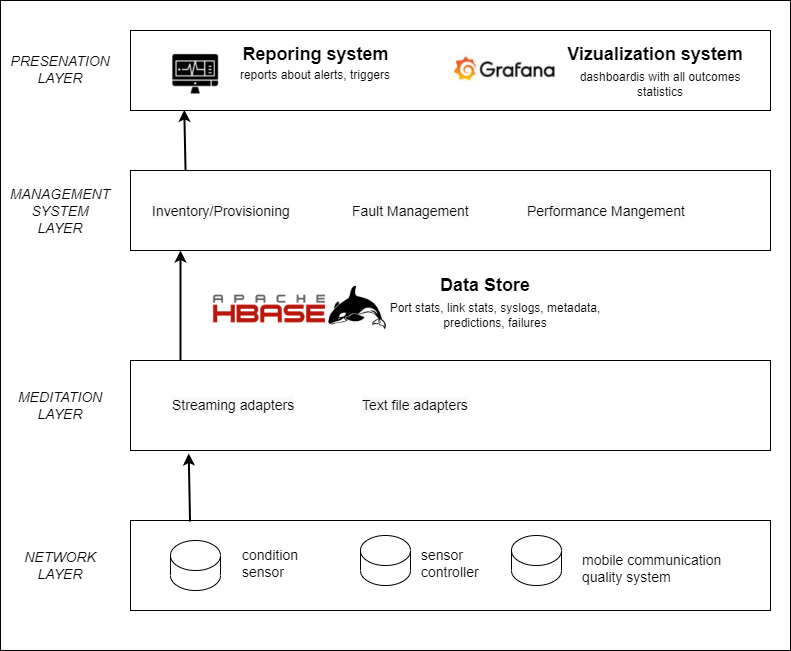

The diagram above was exported from draw.io. Its source (the exported page's mxGraphModel, read from the mxfile embedded in the PNG):
<mxGraphModel dx="1209" dy="692" grid="1" gridSize="10" guides="1" tooltips="1" connect="1" arrows="1" fold="1" page="1" pageScale="1" pageWidth="827" pageHeight="1169" math="0" shadow="0">
  <root>
    <mxCell id="0" />
    <mxCell id="1" parent="0" />
    <mxCell id="V6W8v6mgEp7wrVp3Lfff-56" value="" style="rounded=0;whiteSpace=wrap;html=1;fontSize=14;" vertex="1" parent="1">
      <mxGeometry x="20" y="90" width="790" height="650" as="geometry" />
    </mxCell>
    <mxCell id="V6W8v6mgEp7wrVp3Lfff-2" value="" style="rounded=0;whiteSpace=wrap;html=1;" vertex="1" parent="1">
      <mxGeometry x="150" y="610" width="640" height="90" as="geometry" />
    </mxCell>
    <mxCell id="V6W8v6mgEp7wrVp3Lfff-4" value="" style="shape=cylinder3;whiteSpace=wrap;html=1;boundedLbl=1;backgroundOutline=1;size=15;" vertex="1" parent="1">
      <mxGeometry x="190" y="630" width="50" height="50" as="geometry" />
    </mxCell>
    <mxCell id="V6W8v6mgEp7wrVp3Lfff-8" value="&lt;br&gt;&lt;br&gt;" style="rounded=0;whiteSpace=wrap;html=1;" vertex="1" parent="1">
      <mxGeometry x="150" y="260" width="640" height="80" as="geometry" />
    </mxCell>
    <mxCell id="V6W8v6mgEp7wrVp3Lfff-9" value="&lt;i&gt;&lt;font style=&quot;font-size: 14px&quot;&gt;MEDITATION LAYER&lt;/font&gt;&lt;/i&gt;" style="text;html=1;strokeColor=none;fillColor=none;align=center;verticalAlign=middle;whiteSpace=wrap;rounded=0;" vertex="1" parent="1">
      <mxGeometry x="50" y="480" width="60" height="30" as="geometry" />
    </mxCell>
    <mxCell id="V6W8v6mgEp7wrVp3Lfff-10" value="" style="rounded=0;whiteSpace=wrap;html=1;" vertex="1" parent="1">
      <mxGeometry x="150" y="120" width="640" height="80" as="geometry" />
    </mxCell>
    <mxCell id="V6W8v6mgEp7wrVp3Lfff-11" value="&lt;i&gt;&lt;font style=&quot;font-size: 14px&quot;&gt;PRESENATION LAYER&lt;/font&gt;&lt;/i&gt;" style="text;html=1;strokeColor=none;fillColor=none;align=center;verticalAlign=middle;whiteSpace=wrap;rounded=0;" vertex="1" parent="1">
      <mxGeometry x="50" y="143.53" width="60" height="30" as="geometry" />
    </mxCell>
    <mxCell id="V6W8v6mgEp7wrVp3Lfff-14" value="" style="shape=image;verticalLabelPosition=bottom;labelBackgroundColor=default;verticalAlign=top;aspect=fixed;imageAspect=0;image=data:image/png,(base64 omitted: 13452 chars);clipPath=inset(4.33% 4.33% 20.33% 5.67%);" vertex="1" parent="1">
      <mxGeometry x="190" y="143.52999999999997" width="51.09" height="42.77" as="geometry" />
    </mxCell>
    <mxCell id="V6W8v6mgEp7wrVp3Lfff-15" value="&lt;font style=&quot;font-size: 18px&quot;&gt;&lt;b&gt;Reporing system&lt;/b&gt;&lt;/font&gt;" style="text;html=1;strokeColor=none;fillColor=none;align=center;verticalAlign=middle;whiteSpace=wrap;rounded=0;" vertex="1" parent="1">
      <mxGeometry x="230.55" y="128.61" width="208.91" height="30" as="geometry" />
    </mxCell>
    <mxCell id="V6W8v6mgEp7wrVp3Lfff-17" value="&lt;b&gt;&lt;font style=&quot;font-size: 18px&quot;&gt;Vizualization system&lt;/font&gt;&lt;/b&gt;" style="text;html=1;strokeColor=none;fillColor=none;align=center;verticalAlign=middle;whiteSpace=wrap;rounded=0;" vertex="1" parent="1">
      <mxGeometry x="569.93" y="128.61" width="210.07" height="30" as="geometry" />
    </mxCell>
    <mxCell id="V6W8v6mgEp7wrVp3Lfff-23" value="Port stats, link stats, syslogs, metadata,&lt;br&gt;predictions, failures" style="text;html=1;strokeColor=none;fillColor=none;align=center;verticalAlign=middle;whiteSpace=wrap;rounded=0;" vertex="1" parent="1">
      <mxGeometry x="400" y="390" width="230" height="30" as="geometry" />
    </mxCell>
    <mxCell id="V6W8v6mgEp7wrVp3Lfff-24" value="" style="endArrow=classic;html=1;rounded=0;fontSize=18;exitX=0.086;exitY=0;exitDx=0;exitDy=0;exitPerimeter=0;strokeWidth=2;entryX=0.084;entryY=0.992;entryDx=0;entryDy=0;entryPerimeter=0;" edge="1" parent="1" source="V6W8v6mgEp7wrVp3Lfff-8" target="V6W8v6mgEp7wrVp3Lfff-10">
      <mxGeometry width="50" height="50" relative="1" as="geometry">
        <mxPoint x="170" y="370" as="sourcePoint" />
        <mxPoint x="200" y="250" as="targetPoint" />
      </mxGeometry>
    </mxCell>
    <mxCell id="V6W8v6mgEp7wrVp3Lfff-28" value="" style="shape=cylinder3;whiteSpace=wrap;html=1;boundedLbl=1;backgroundOutline=1;size=15;" vertex="1" parent="1">
      <mxGeometry x="380" y="625" width="50" height="50" as="geometry" />
    </mxCell>
    <mxCell id="V6W8v6mgEp7wrVp3Lfff-29" value="" style="shape=cylinder3;whiteSpace=wrap;html=1;boundedLbl=1;backgroundOutline=1;size=15;" vertex="1" parent="1">
      <mxGeometry x="531" y="625" width="50" height="50" as="geometry" />
    </mxCell>
    <mxCell id="V6W8v6mgEp7wrVp3Lfff-30" value="&lt;i&gt;&lt;font style=&quot;font-size: 14px&quot;&gt;NETWORK LAYER&lt;/font&gt;&lt;/i&gt;" style="text;html=1;strokeColor=none;fillColor=none;align=center;verticalAlign=middle;whiteSpace=wrap;rounded=0;" vertex="1" parent="1">
      <mxGeometry x="50" y="640" width="60" height="30" as="geometry" />
    </mxCell>
    <mxCell id="V6W8v6mgEp7wrVp3Lfff-35" value="" style="rounded=0;whiteSpace=wrap;html=1;" vertex="1" parent="1">
      <mxGeometry x="150" y="450" width="640" height="90" as="geometry" />
    </mxCell>
    <mxCell id="V6W8v6mgEp7wrVp3Lfff-36" value="&lt;font style=&quot;font-size: 14px&quot;&gt;&lt;i&gt;MANAGEMENT SYSTEM LAYER&lt;/i&gt;&lt;/font&gt;" style="text;html=1;strokeColor=none;fillColor=none;align=center;verticalAlign=middle;whiteSpace=wrap;rounded=0;" vertex="1" parent="1">
      <mxGeometry x="50" y="286.25" width="60" height="30" as="geometry" />
    </mxCell>
    <mxCell id="V6W8v6mgEp7wrVp3Lfff-37" value="" style="shape=image;verticalLabelPosition=bottom;labelBackgroundColor=default;verticalAlign=top;aspect=fixed;imageAspect=0;image=https://commons.bmstu.wiki/images/e/ee/Hbase_logo_with_orca.png;" vertex="1" parent="1">
      <mxGeometry x="231.09" y="375" width="176.25" height="45" as="geometry" />
    </mxCell>
    <mxCell id="V6W8v6mgEp7wrVp3Lfff-38" value="&lt;b&gt;&lt;font style=&quot;font-size: 18px&quot;&gt;Data Store&lt;/font&gt;&lt;/b&gt;" style="text;html=1;strokeColor=none;fillColor=none;align=center;verticalAlign=middle;whiteSpace=wrap;rounded=0;" vertex="1" parent="1">
      <mxGeometry x="430" y="360" width="150" height="30" as="geometry" />
    </mxCell>
    <mxCell id="V6W8v6mgEp7wrVp3Lfff-39" value="" style="endArrow=classic;html=1;rounded=0;fontSize=18;strokeWidth=2;" edge="1" parent="1">
      <mxGeometry width="50" height="50" relative="1" as="geometry">
        <mxPoint x="200" y="450" as="sourcePoint" />
        <mxPoint x="200" y="340" as="targetPoint" />
        <Array as="points" />
      </mxGeometry>
    </mxCell>
    <mxCell id="V6W8v6mgEp7wrVp3Lfff-42" value="&lt;span style=&quot;color: rgb(0, 0, 0); font-family: helvetica; font-size: 14px; font-style: normal; font-weight: 400; letter-spacing: normal; text-align: left; text-indent: 0px; text-transform: none; word-spacing: 0px; background-color: rgb(248, 249, 250); display: inline; float: none;&quot;&gt;Inventory/Provisioning&lt;/span&gt;" style="text;whiteSpace=wrap;html=1;fontSize=14;" vertex="1" parent="1">
      <mxGeometry x="170" y="286.25" width="160" height="30" as="geometry" />
    </mxCell>
    <mxCell id="V6W8v6mgEp7wrVp3Lfff-44" value="&lt;span style=&quot;color: rgb(0, 0, 0); font-family: helvetica; font-size: 14px; font-style: normal; font-weight: 400; letter-spacing: normal; text-align: left; text-indent: 0px; text-transform: none; word-spacing: 0px; background-color: rgb(248, 249, 250); display: inline; float: none;&quot;&gt;Fault Management&lt;/span&gt;" style="text;whiteSpace=wrap;html=1;fontSize=14;" vertex="1" parent="1">
      <mxGeometry x="370" y="286.25" width="140" height="30" as="geometry" />
    </mxCell>
    <mxCell id="V6W8v6mgEp7wrVp3Lfff-45" value="&lt;span style=&quot;color: rgb(0, 0, 0); font-family: helvetica; font-size: 14px; font-style: normal; font-weight: 400; letter-spacing: normal; text-align: left; text-indent: 0px; text-transform: none; word-spacing: 0px; background-color: rgb(248, 249, 250); display: inline; float: none;&quot;&gt;Performance Mangement&lt;/span&gt;" style="text;whiteSpace=wrap;html=1;fontSize=14;" vertex="1" parent="1">
      <mxGeometry x="544.9300000000001" y="286.25" width="180" height="30" as="geometry" />
    </mxCell>
    <mxCell id="V6W8v6mgEp7wrVp3Lfff-46" value="" style="endArrow=classic;html=1;rounded=0;fontSize=14;strokeWidth=2;entryX=0.091;entryY=1.033;entryDx=0;entryDy=0;entryPerimeter=0;exitX=0.093;exitY=0.011;exitDx=0;exitDy=0;exitPerimeter=0;" edge="1" parent="1" source="V6W8v6mgEp7wrVp3Lfff-2" target="V6W8v6mgEp7wrVp3Lfff-35">
      <mxGeometry width="50" height="50" relative="1" as="geometry">
        <mxPoint x="190" y="580" as="sourcePoint" />
        <mxPoint x="240" y="530" as="targetPoint" />
      </mxGeometry>
    </mxCell>
    <mxCell id="V6W8v6mgEp7wrVp3Lfff-47" value="reports about alerts, triggers" style="text;html=1;strokeColor=none;fillColor=none;align=center;verticalAlign=middle;whiteSpace=wrap;rounded=0;" vertex="1" parent="1">
      <mxGeometry x="250" y="150" width="170" height="30" as="geometry" />
    </mxCell>
    <mxCell id="V6W8v6mgEp7wrVp3Lfff-48" value="dashboardis with all outcomes statistics" style="text;html=1;strokeColor=none;fillColor=none;align=center;verticalAlign=middle;whiteSpace=wrap;rounded=0;" vertex="1" parent="1">
      <mxGeometry x="590" y="158.60999999999999" width="180" height="30" as="geometry" />
    </mxCell>
    <mxCell id="V6W8v6mgEp7wrVp3Lfff-49" value="&lt;span style=&quot;color: rgb(0 , 0 , 0) ; font-family: &amp;#34;helvetica&amp;#34; ; font-size: 14px ; font-style: normal ; font-weight: 400 ; letter-spacing: normal ; text-align: left ; text-indent: 0px ; text-transform: none ; word-spacing: 0px ; background-color: rgb(248 , 249 , 250) ; display: inline ; float: none&quot;&gt;Streaming adapters&lt;/span&gt;" style="text;whiteSpace=wrap;html=1;fontSize=14;" vertex="1" parent="1">
      <mxGeometry x="190" y="480" width="160" height="30" as="geometry" />
    </mxCell>
    <mxCell id="V6W8v6mgEp7wrVp3Lfff-50" value="&lt;span style=&quot;color: rgb(0 , 0 , 0) ; font-family: &amp;#34;helvetica&amp;#34; ; font-size: 14px ; font-style: normal ; font-weight: 400 ; letter-spacing: normal ; text-align: left ; text-indent: 0px ; text-transform: none ; word-spacing: 0px ; background-color: rgb(248 , 249 , 250) ; display: inline ; float: none&quot;&gt;Text file adapters&lt;/span&gt;" style="text;whiteSpace=wrap;html=1;fontSize=14;" vertex="1" parent="1">
      <mxGeometry x="380" y="480" width="160" height="30" as="geometry" />
    </mxCell>
    <mxCell id="V6W8v6mgEp7wrVp3Lfff-52" value="condition sensor" style="text;whiteSpace=wrap;html=1;fontSize=14;" vertex="1" parent="1">
      <mxGeometry x="260" y="630" width="100" height="30" as="geometry" />
    </mxCell>
    <mxCell id="V6W8v6mgEp7wrVp3Lfff-54" value="sensor controller" style="text;whiteSpace=wrap;html=1;fontSize=14;" vertex="1" parent="1">
      <mxGeometry x="439.46" y="630" width="90" height="30" as="geometry" />
    </mxCell>
    <mxCell id="V6W8v6mgEp7wrVp3Lfff-55" value="mobile communication quality system" style="text;whiteSpace=wrap;html=1;fontSize=14;" vertex="1" parent="1">
      <mxGeometry x="600" y="635" width="150" height="30" as="geometry" />
    </mxCell>
    <mxCell id="V6W8v6mgEp7wrVp3Lfff-58" value="" style="shape=image;verticalLabelPosition=bottom;labelBackgroundColor=default;verticalAlign=top;aspect=fixed;imageAspect=0;image=https://logowik.com/content/uploads/images/t_grafana3182.jpg;clipPath=inset(33.93% 9% 35.27% 9.33%);" vertex="1" parent="1">
      <mxGeometry x="469.55" y="142.14" width="111.45" height="31.39" as="geometry" />
    </mxCell>
  </root>
</mxGraphModel>